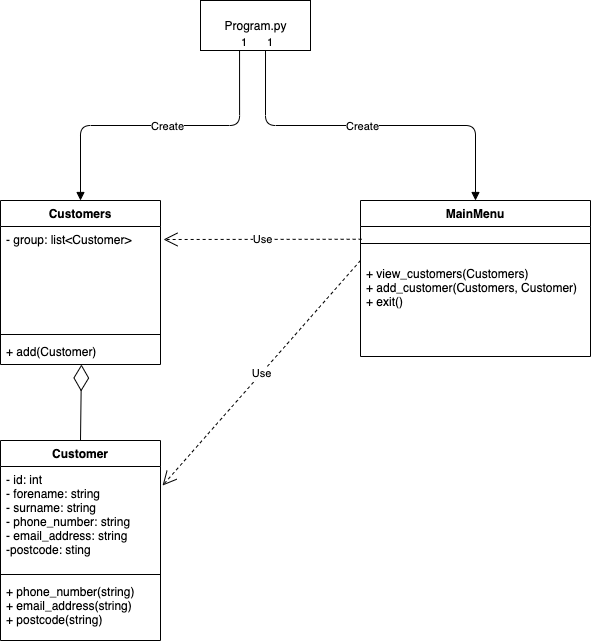

The diagram above was exported from draw.io. Its source (the exported page's mxGraphModel, read from the mxfile embedded in the PNG):
<mxGraphModel dx="1186" dy="815" grid="1" gridSize="10" guides="1" tooltips="1" connect="1" arrows="1" fold="1" page="1" pageScale="1" pageWidth="827" pageHeight="1169" math="0" shadow="0">
  <root>
    <mxCell id="0" />
    <mxCell id="1" parent="0" />
    <mxCell id="2" value="Customer" style="swimlane;fontStyle=1;align=center;verticalAlign=top;childLayout=stackLayout;horizontal=1;startSize=26;horizontalStack=0;resizeParent=1;resizeParentMax=0;resizeLast=0;collapsible=1;marginBottom=0;" vertex="1" parent="1">
      <mxGeometry x="80" y="520" width="160" height="200" as="geometry" />
    </mxCell>
    <mxCell id="3" value="- id: int&#10;- forename: string&#10;- surname: string&#10;- phone_number: string&#10;- email_address: string&#10;-postcode: sting" style="text;strokeColor=none;fillColor=none;align=left;verticalAlign=top;spacingLeft=4;spacingRight=4;overflow=hidden;rotatable=0;points=[[0,0.5],[1,0.5]];portConstraint=eastwest;" vertex="1" parent="2">
      <mxGeometry y="26" width="160" height="104" as="geometry" />
    </mxCell>
    <mxCell id="4" value="" style="line;strokeWidth=1;fillColor=none;align=left;verticalAlign=middle;spacingTop=-1;spacingLeft=3;spacingRight=3;rotatable=0;labelPosition=right;points=[];portConstraint=eastwest;" vertex="1" parent="2">
      <mxGeometry y="130" width="160" height="8" as="geometry" />
    </mxCell>
    <mxCell id="5" value="+ phone_number(string)&#10;+ email_address(string)&#10;+ postcode(string)&#10;" style="text;strokeColor=none;fillColor=none;align=left;verticalAlign=top;spacingLeft=4;spacingRight=4;overflow=hidden;rotatable=0;points=[[0,0.5],[1,0.5]];portConstraint=eastwest;" vertex="1" parent="2">
      <mxGeometry y="138" width="160" height="62" as="geometry" />
    </mxCell>
    <mxCell id="6" value="Customers" style="swimlane;fontStyle=1;align=center;verticalAlign=top;childLayout=stackLayout;horizontal=1;startSize=26;horizontalStack=0;resizeParent=1;resizeParentMax=0;resizeLast=0;collapsible=1;marginBottom=0;" vertex="1" parent="1">
      <mxGeometry x="80" y="280" width="160" height="164" as="geometry" />
    </mxCell>
    <mxCell id="7" value="- group: list&lt;Customer&gt;" style="text;strokeColor=none;fillColor=none;align=left;verticalAlign=top;spacingLeft=4;spacingRight=4;overflow=hidden;rotatable=0;points=[[0,0.5],[1,0.5]];portConstraint=eastwest;" vertex="1" parent="6">
      <mxGeometry y="26" width="160" height="104" as="geometry" />
    </mxCell>
    <mxCell id="8" value="" style="line;strokeWidth=1;fillColor=none;align=left;verticalAlign=middle;spacingTop=-1;spacingLeft=3;spacingRight=3;rotatable=0;labelPosition=right;points=[];portConstraint=eastwest;" vertex="1" parent="6">
      <mxGeometry y="130" width="160" height="8" as="geometry" />
    </mxCell>
    <mxCell id="9" value="+ add(Customer)" style="text;strokeColor=none;fillColor=none;align=left;verticalAlign=top;spacingLeft=4;spacingRight=4;overflow=hidden;rotatable=0;points=[[0,0.5],[1,0.5]];portConstraint=eastwest;" vertex="1" parent="6">
      <mxGeometry y="138" width="160" height="26" as="geometry" />
    </mxCell>
    <mxCell id="10" value="" style="endArrow=diamondThin;endFill=0;endSize=24;html=1;exitX=0.5;exitY=0;exitDx=0;exitDy=0;entryX=0.506;entryY=1;entryDx=0;entryDy=0;entryPerimeter=0;" edge="1" parent="1" source="2" target="9">
      <mxGeometry width="160" relative="1" as="geometry">
        <mxPoint x="330" y="540" as="sourcePoint" />
        <mxPoint x="130" y="446" as="targetPoint" />
      </mxGeometry>
    </mxCell>
    <mxCell id="11" value="Program.py" style="html=1;" vertex="1" parent="1">
      <mxGeometry x="280" y="80" width="110" height="50" as="geometry" />
    </mxCell>
    <mxCell id="12" value="" style="endArrow=block;endFill=1;html=1;edgeStyle=orthogonalEdgeStyle;align=left;verticalAlign=top;exitX=0.355;exitY=1;exitDx=0;exitDy=0;exitPerimeter=0;entryX=0.5;entryY=0;entryDx=0;entryDy=0;" edge="1" parent="1" source="11" target="6">
      <mxGeometry x="-0.0676" relative="1" as="geometry">
        <mxPoint x="330" y="420" as="sourcePoint" />
        <mxPoint x="160" y="275" as="targetPoint" />
        <mxPoint as="offset" />
      </mxGeometry>
    </mxCell>
    <mxCell id="13" value="1" style="edgeLabel;resizable=0;html=1;align=left;verticalAlign=bottom;" connectable="0" vertex="1" parent="12">
      <mxGeometry x="-1" relative="1" as="geometry" />
    </mxCell>
    <mxCell id="14" value="Create" style="edgeLabel;html=1;align=center;verticalAlign=middle;resizable=0;points=[];" vertex="1" connectable="0" parent="12">
      <mxGeometry x="-0.0417" relative="1" as="geometry">
        <mxPoint as="offset" />
      </mxGeometry>
    </mxCell>
    <mxCell id="15" value="MainMenu" style="swimlane;fontStyle=1;align=center;verticalAlign=top;childLayout=stackLayout;horizontal=1;startSize=26;horizontalStack=0;resizeParent=1;resizeParentMax=0;resizeLast=0;collapsible=1;marginBottom=0;" vertex="1" parent="1">
      <mxGeometry x="440" y="280" width="230" height="156" as="geometry" />
    </mxCell>
    <mxCell id="17" value="" style="line;strokeWidth=1;fillColor=none;align=left;verticalAlign=middle;spacingTop=-1;spacingLeft=3;spacingRight=3;rotatable=0;labelPosition=right;points=[];portConstraint=eastwest;" vertex="1" parent="15">
      <mxGeometry y="26" width="230" height="34" as="geometry" />
    </mxCell>
    <mxCell id="18" value="+ view_customers(Customers)&#10;+ add_customer(Customers, Customer)&#10;+ exit()" style="text;strokeColor=none;fillColor=none;align=left;verticalAlign=top;spacingLeft=4;spacingRight=4;overflow=hidden;rotatable=0;points=[[0,0.5],[1,0.5]];portConstraint=eastwest;" vertex="1" parent="15">
      <mxGeometry y="60" width="230" height="96" as="geometry" />
    </mxCell>
    <mxCell id="19" value="Use" style="endArrow=open;endSize=12;dashed=1;html=1;exitX=0.005;exitY=0.375;exitDx=0;exitDy=0;exitPerimeter=0;" edge="1" parent="1" source="17">
      <mxGeometry width="160" relative="1" as="geometry">
        <mxPoint x="330" y="420" as="sourcePoint" />
        <mxPoint x="243" y="319" as="targetPoint" />
      </mxGeometry>
    </mxCell>
    <mxCell id="20" value="" style="endArrow=block;endFill=1;html=1;edgeStyle=orthogonalEdgeStyle;align=left;verticalAlign=top;exitX=0.591;exitY=1;exitDx=0;exitDy=0;exitPerimeter=0;entryX=0.5;entryY=0;entryDx=0;entryDy=0;" edge="1" parent="1" source="11" target="15">
      <mxGeometry x="-0.0676" relative="1" as="geometry">
        <mxPoint x="329.04999999999995" y="140" as="sourcePoint" />
        <mxPoint x="170" y="290" as="targetPoint" />
        <mxPoint as="offset" />
      </mxGeometry>
    </mxCell>
    <mxCell id="21" value="1" style="edgeLabel;resizable=0;html=1;align=left;verticalAlign=bottom;" connectable="0" vertex="1" parent="20">
      <mxGeometry x="-1" relative="1" as="geometry" />
    </mxCell>
    <mxCell id="22" value="Create" style="edgeLabel;html=1;align=center;verticalAlign=middle;resizable=0;points=[];" vertex="1" connectable="0" parent="20">
      <mxGeometry x="-0.0417" relative="1" as="geometry">
        <mxPoint as="offset" />
      </mxGeometry>
    </mxCell>
    <mxCell id="23" value="Use" style="endArrow=open;endSize=12;dashed=1;html=1;entryX=1.013;entryY=0.183;entryDx=0;entryDy=0;entryPerimeter=0;" edge="1" parent="1" target="3">
      <mxGeometry width="160" relative="1" as="geometry">
        <mxPoint x="440" y="340" as="sourcePoint" />
        <mxPoint x="253" y="329" as="targetPoint" />
      </mxGeometry>
    </mxCell>
  </root>
</mxGraphModel>